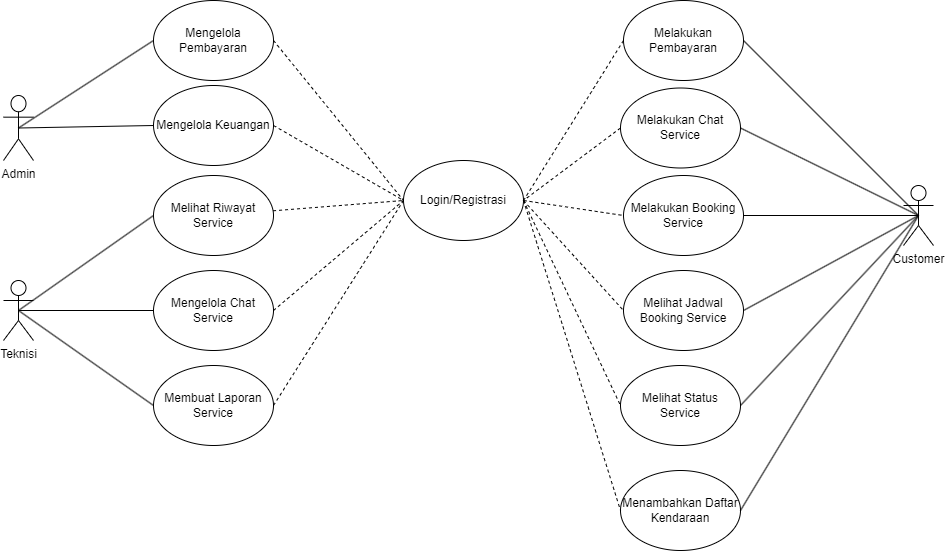

The diagram above was exported from draw.io. Its source (the exported page's mxGraphModel, read from the mxfile embedded in the PNG):
<mxGraphModel dx="1323" dy="687" grid="1" gridSize="10" guides="1" tooltips="1" connect="1" arrows="1" fold="1" page="1" pageScale="1" pageWidth="827" pageHeight="1169" math="0" shadow="0">
  <root>
    <mxCell id="0" />
    <mxCell id="1" parent="0" />
    <mxCell id="yPzH53UmykLYGD4W8SLt-1" value="Admin" style="shape=umlActor;verticalLabelPosition=bottom;verticalAlign=top;html=1;outlineConnect=0;" parent="1" vertex="1">
      <mxGeometry x="90" y="225" width="30" height="65" as="geometry" />
    </mxCell>
    <mxCell id="yPzH53UmykLYGD4W8SLt-2" value="Mengelola Pembayaran" style="ellipse;whiteSpace=wrap;html=1;" parent="1" vertex="1">
      <mxGeometry x="240" y="130" width="120" height="80" as="geometry" />
    </mxCell>
    <mxCell id="yPzH53UmykLYGD4W8SLt-4" value="&lt;div&gt;Membuat Laporan Service&lt;/div&gt;" style="ellipse;whiteSpace=wrap;html=1;" parent="1" vertex="1">
      <mxGeometry x="240" y="495" width="120" height="80" as="geometry" />
    </mxCell>
    <mxCell id="UuOoyw0Z5n9bVtkRg9yx-1" value="Melihat Riwayat Service" style="ellipse;whiteSpace=wrap;html=1;" parent="1" vertex="1">
      <mxGeometry x="240" y="305" width="120" height="80" as="geometry" />
    </mxCell>
    <mxCell id="UuOoyw0Z5n9bVtkRg9yx-2" value="&lt;div&gt;Mengelola Keuangan&lt;/div&gt;" style="ellipse;whiteSpace=wrap;html=1;" parent="1" vertex="1">
      <mxGeometry x="240" y="215" width="120" height="80" as="geometry" />
    </mxCell>
    <mxCell id="UuOoyw0Z5n9bVtkRg9yx-4" value="Teknisi" style="shape=umlActor;verticalLabelPosition=bottom;verticalAlign=top;html=1;outlineConnect=0;" parent="1" vertex="1">
      <mxGeometry x="90" y="410" width="30" height="60" as="geometry" />
    </mxCell>
    <mxCell id="UuOoyw0Z5n9bVtkRg9yx-5" value="Customer" style="shape=umlActor;verticalLabelPosition=bottom;verticalAlign=top;html=1;outlineConnect=0;" parent="1" vertex="1">
      <mxGeometry x="990" y="315" width="30" height="60" as="geometry" />
    </mxCell>
    <mxCell id="UuOoyw0Z5n9bVtkRg9yx-6" value="Mengelola Chat Service" style="ellipse;whiteSpace=wrap;html=1;" parent="1" vertex="1">
      <mxGeometry x="240" y="400" width="120" height="80" as="geometry" />
    </mxCell>
    <mxCell id="UuOoyw0Z5n9bVtkRg9yx-11" value="" style="endArrow=none;html=1;rounded=0;exitX=0.5;exitY=0.5;exitDx=0;exitDy=0;exitPerimeter=0;entryX=0;entryY=0.5;entryDx=0;entryDy=0;" parent="1" source="yPzH53UmykLYGD4W8SLt-1" target="yPzH53UmykLYGD4W8SLt-2" edge="1">
      <mxGeometry width="50" height="50" relative="1" as="geometry">
        <mxPoint x="220" y="360" as="sourcePoint" />
        <mxPoint x="270" y="310" as="targetPoint" />
      </mxGeometry>
    </mxCell>
    <mxCell id="UuOoyw0Z5n9bVtkRg9yx-12" value="" style="endArrow=none;html=1;rounded=0;entryX=0;entryY=0.5;entryDx=0;entryDy=0;exitX=0.5;exitY=0.5;exitDx=0;exitDy=0;exitPerimeter=0;" parent="1" source="yPzH53UmykLYGD4W8SLt-1" target="UuOoyw0Z5n9bVtkRg9yx-2" edge="1">
      <mxGeometry width="50" height="50" relative="1" as="geometry">
        <mxPoint x="140" y="260" as="sourcePoint" />
        <mxPoint x="250" y="180" as="targetPoint" />
      </mxGeometry>
    </mxCell>
    <mxCell id="UuOoyw0Z5n9bVtkRg9yx-26" value="" style="endArrow=none;html=1;rounded=0;entryX=0;entryY=0.5;entryDx=0;entryDy=0;exitX=0.5;exitY=0.5;exitDx=0;exitDy=0;exitPerimeter=0;" parent="1" source="UuOoyw0Z5n9bVtkRg9yx-4" target="yPzH53UmykLYGD4W8SLt-4" edge="1">
      <mxGeometry width="50" height="50" relative="1" as="geometry">
        <mxPoint x="130" y="530" as="sourcePoint" />
        <mxPoint x="250" y="630" as="targetPoint" />
      </mxGeometry>
    </mxCell>
    <mxCell id="UuOoyw0Z5n9bVtkRg9yx-28" value="" style="endArrow=none;html=1;rounded=0;entryX=0;entryY=0.5;entryDx=0;entryDy=0;exitX=0.5;exitY=0.5;exitDx=0;exitDy=0;exitPerimeter=0;" parent="1" source="UuOoyw0Z5n9bVtkRg9yx-4" target="UuOoyw0Z5n9bVtkRg9yx-1" edge="1">
      <mxGeometry width="50" height="50" relative="1" as="geometry">
        <mxPoint x="115" y="545" as="sourcePoint" />
        <mxPoint x="250" y="265" as="targetPoint" />
      </mxGeometry>
    </mxCell>
    <mxCell id="UuOoyw0Z5n9bVtkRg9yx-30" value="" style="endArrow=none;html=1;rounded=0;exitX=1;exitY=0.5;exitDx=0;exitDy=0;entryX=0.5;entryY=0.5;entryDx=0;entryDy=0;entryPerimeter=0;" parent="1" source="bPfkO1vaZnR0Gt0ME6h_-3" target="UuOoyw0Z5n9bVtkRg9yx-5" edge="1">
      <mxGeometry width="50" height="50" relative="1" as="geometry">
        <mxPoint x="839.9999999999955" y="170" as="sourcePoint" />
        <mxPoint x="580" y="340" as="targetPoint" />
      </mxGeometry>
    </mxCell>
    <mxCell id="UuOoyw0Z5n9bVtkRg9yx-34" value="" style="endArrow=none;html=1;rounded=0;exitX=1;exitY=0.5;exitDx=0;exitDy=0;entryX=0.5;entryY=0.5;entryDx=0;entryDy=0;entryPerimeter=0;" parent="1" source="bPfkO1vaZnR0Gt0ME6h_-5" target="UuOoyw0Z5n9bVtkRg9yx-5" edge="1">
      <mxGeometry width="50" height="50" relative="1" as="geometry">
        <mxPoint x="839.9999999999955" y="344.9999999999999" as="sourcePoint" />
        <mxPoint x="875" y="450" as="targetPoint" />
      </mxGeometry>
    </mxCell>
    <mxCell id="UuOoyw0Z5n9bVtkRg9yx-35" value="" style="endArrow=none;html=1;rounded=0;exitX=1;exitY=0.5;exitDx=0;exitDy=0;entryX=0.5;entryY=0.5;entryDx=0;entryDy=0;entryPerimeter=0;" parent="1" source="bPfkO1vaZnR0Gt0ME6h_-4" target="UuOoyw0Z5n9bVtkRg9yx-5" edge="1">
      <mxGeometry width="50" height="50" relative="1" as="geometry">
        <mxPoint x="839.9999999999955" y="254.9999999999999" as="sourcePoint" />
        <mxPoint x="875" y="450" as="targetPoint" />
      </mxGeometry>
    </mxCell>
    <mxCell id="UuOoyw0Z5n9bVtkRg9yx-36" value="" style="endArrow=none;html=1;rounded=0;exitX=1;exitY=0.5;exitDx=0;exitDy=0;entryX=0.5;entryY=0.5;entryDx=0;entryDy=0;entryPerimeter=0;" parent="1" source="bPfkO1vaZnR0Gt0ME6h_-7" target="UuOoyw0Z5n9bVtkRg9yx-5" edge="1">
      <mxGeometry width="50" height="50" relative="1" as="geometry">
        <mxPoint x="839.9999999999955" y="535" as="sourcePoint" />
        <mxPoint x="875" y="450" as="targetPoint" />
      </mxGeometry>
    </mxCell>
    <mxCell id="UuOoyw0Z5n9bVtkRg9yx-40" value="" style="endArrow=none;html=1;rounded=0;exitX=1;exitY=0.5;exitDx=0;exitDy=0;entryX=0.5;entryY=0.5;entryDx=0;entryDy=0;entryPerimeter=0;" parent="1" source="bPfkO1vaZnR0Gt0ME6h_-6" target="UuOoyw0Z5n9bVtkRg9yx-5" edge="1">
      <mxGeometry width="50" height="50" relative="1" as="geometry">
        <mxPoint x="839.9999999999955" y="440" as="sourcePoint" />
        <mxPoint x="985" y="440" as="targetPoint" />
      </mxGeometry>
    </mxCell>
    <mxCell id="26Abk9_788wcd-Ew9PaF-1" value="" style="endArrow=none;html=1;rounded=0;exitX=0.5;exitY=0.5;exitDx=0;exitDy=0;exitPerimeter=0;entryX=0;entryY=0.5;entryDx=0;entryDy=0;" parent="1" source="UuOoyw0Z5n9bVtkRg9yx-4" target="UuOoyw0Z5n9bVtkRg9yx-6" edge="1">
      <mxGeometry width="50" height="50" relative="1" as="geometry">
        <mxPoint x="260" y="380" as="sourcePoint" />
        <mxPoint x="310" y="330" as="targetPoint" />
      </mxGeometry>
    </mxCell>
    <mxCell id="bPfkO1vaZnR0Gt0ME6h_-2" value="&lt;div&gt;Login/Registrasi&lt;/div&gt;" style="ellipse;whiteSpace=wrap;html=1;" vertex="1" parent="1">
      <mxGeometry x="490" y="290" width="120" height="80" as="geometry" />
    </mxCell>
    <mxCell id="bPfkO1vaZnR0Gt0ME6h_-3" value="Melakukan Pembayaran" style="ellipse;whiteSpace=wrap;html=1;" vertex="1" parent="1">
      <mxGeometry x="710" y="130" width="120" height="80" as="geometry" />
    </mxCell>
    <mxCell id="bPfkO1vaZnR0Gt0ME6h_-4" value="Melakukan Chat Service" style="ellipse;whiteSpace=wrap;html=1;" vertex="1" parent="1">
      <mxGeometry x="707" y="217.5" width="120" height="80" as="geometry" />
    </mxCell>
    <mxCell id="bPfkO1vaZnR0Gt0ME6h_-5" value="Melakukan Booking Service" style="ellipse;whiteSpace=wrap;html=1;" vertex="1" parent="1">
      <mxGeometry x="710" y="305" width="120" height="80" as="geometry" />
    </mxCell>
    <mxCell id="bPfkO1vaZnR0Gt0ME6h_-6" value="Melihat Jadwal Booking Service" style="ellipse;whiteSpace=wrap;html=1;" vertex="1" parent="1">
      <mxGeometry x="710" y="400" width="120" height="80" as="geometry" />
    </mxCell>
    <mxCell id="bPfkO1vaZnR0Gt0ME6h_-7" value="Melihat Status Service" style="ellipse;whiteSpace=wrap;html=1;" vertex="1" parent="1">
      <mxGeometry x="707" y="495" width="120" height="80" as="geometry" />
    </mxCell>
    <mxCell id="bPfkO1vaZnR0Gt0ME6h_-8" value="Menambahkan Daftar Kendaraan" style="ellipse;whiteSpace=wrap;html=1;" vertex="1" parent="1">
      <mxGeometry x="707" y="600" width="120" height="80" as="geometry" />
    </mxCell>
    <mxCell id="bPfkO1vaZnR0Gt0ME6h_-9" value="" style="endArrow=none;html=1;rounded=0;exitX=1;exitY=0.5;exitDx=0;exitDy=0;entryX=0.5;entryY=0.5;entryDx=0;entryDy=0;entryPerimeter=0;" edge="1" parent="1" source="bPfkO1vaZnR0Gt0ME6h_-8" target="UuOoyw0Z5n9bVtkRg9yx-5">
      <mxGeometry width="50" height="50" relative="1" as="geometry">
        <mxPoint x="830" y="545" as="sourcePoint" />
        <mxPoint x="1015" y="355" as="targetPoint" />
      </mxGeometry>
    </mxCell>
    <mxCell id="bPfkO1vaZnR0Gt0ME6h_-10" value="" style="endArrow=none;dashed=1;html=1;rounded=0;exitX=1;exitY=0.5;exitDx=0;exitDy=0;entryX=0;entryY=0.5;entryDx=0;entryDy=0;" edge="1" parent="1" source="yPzH53UmykLYGD4W8SLt-2" target="bPfkO1vaZnR0Gt0ME6h_-2">
      <mxGeometry width="50" height="50" relative="1" as="geometry">
        <mxPoint x="560" y="420" as="sourcePoint" />
        <mxPoint x="610" y="370" as="targetPoint" />
      </mxGeometry>
    </mxCell>
    <mxCell id="bPfkO1vaZnR0Gt0ME6h_-12" value="" style="endArrow=none;dashed=1;html=1;rounded=0;exitX=1;exitY=0.5;exitDx=0;exitDy=0;entryX=0;entryY=0.5;entryDx=0;entryDy=0;" edge="1" parent="1" source="UuOoyw0Z5n9bVtkRg9yx-2" target="bPfkO1vaZnR0Gt0ME6h_-2">
      <mxGeometry width="50" height="50" relative="1" as="geometry">
        <mxPoint x="370" y="180" as="sourcePoint" />
        <mxPoint x="500" y="340" as="targetPoint" />
      </mxGeometry>
    </mxCell>
    <mxCell id="bPfkO1vaZnR0Gt0ME6h_-13" value="" style="endArrow=none;dashed=1;html=1;rounded=0;entryX=0;entryY=0.5;entryDx=0;entryDy=0;" edge="1" parent="1" source="UuOoyw0Z5n9bVtkRg9yx-1" target="bPfkO1vaZnR0Gt0ME6h_-2">
      <mxGeometry width="50" height="50" relative="1" as="geometry">
        <mxPoint x="380" y="190" as="sourcePoint" />
        <mxPoint x="510" y="350" as="targetPoint" />
      </mxGeometry>
    </mxCell>
    <mxCell id="bPfkO1vaZnR0Gt0ME6h_-14" value="" style="endArrow=none;dashed=1;html=1;rounded=0;exitX=1;exitY=0.5;exitDx=0;exitDy=0;entryX=0;entryY=0.5;entryDx=0;entryDy=0;" edge="1" parent="1" source="UuOoyw0Z5n9bVtkRg9yx-6" target="bPfkO1vaZnR0Gt0ME6h_-2">
      <mxGeometry width="50" height="50" relative="1" as="geometry">
        <mxPoint x="390" y="200" as="sourcePoint" />
        <mxPoint x="520" y="360" as="targetPoint" />
      </mxGeometry>
    </mxCell>
    <mxCell id="bPfkO1vaZnR0Gt0ME6h_-15" value="" style="endArrow=none;dashed=1;html=1;rounded=0;exitX=1;exitY=0.5;exitDx=0;exitDy=0;entryX=0;entryY=0.5;entryDx=0;entryDy=0;" edge="1" parent="1" source="yPzH53UmykLYGD4W8SLt-4" target="bPfkO1vaZnR0Gt0ME6h_-2">
      <mxGeometry width="50" height="50" relative="1" as="geometry">
        <mxPoint x="400" y="210" as="sourcePoint" />
        <mxPoint x="530" y="370" as="targetPoint" />
      </mxGeometry>
    </mxCell>
    <mxCell id="bPfkO1vaZnR0Gt0ME6h_-16" value="" style="endArrow=none;dashed=1;html=1;rounded=0;exitX=0;exitY=0.5;exitDx=0;exitDy=0;entryX=1;entryY=0.5;entryDx=0;entryDy=0;" edge="1" parent="1" source="bPfkO1vaZnR0Gt0ME6h_-3" target="bPfkO1vaZnR0Gt0ME6h_-2">
      <mxGeometry width="50" height="50" relative="1" as="geometry">
        <mxPoint x="410" y="220" as="sourcePoint" />
        <mxPoint x="540" y="380" as="targetPoint" />
      </mxGeometry>
    </mxCell>
    <mxCell id="bPfkO1vaZnR0Gt0ME6h_-17" value="" style="endArrow=none;dashed=1;html=1;rounded=0;exitX=0;exitY=0.5;exitDx=0;exitDy=0;entryX=1;entryY=0.5;entryDx=0;entryDy=0;" edge="1" parent="1" source="bPfkO1vaZnR0Gt0ME6h_-4" target="bPfkO1vaZnR0Gt0ME6h_-2">
      <mxGeometry width="50" height="50" relative="1" as="geometry">
        <mxPoint x="420" y="230" as="sourcePoint" />
        <mxPoint x="550" y="390" as="targetPoint" />
      </mxGeometry>
    </mxCell>
    <mxCell id="bPfkO1vaZnR0Gt0ME6h_-18" value="" style="endArrow=none;dashed=1;html=1;rounded=0;exitX=1;exitY=0.5;exitDx=0;exitDy=0;entryX=0;entryY=0.5;entryDx=0;entryDy=0;" edge="1" parent="1" source="bPfkO1vaZnR0Gt0ME6h_-2" target="bPfkO1vaZnR0Gt0ME6h_-5">
      <mxGeometry width="50" height="50" relative="1" as="geometry">
        <mxPoint x="430" y="240" as="sourcePoint" />
        <mxPoint x="560" y="400" as="targetPoint" />
      </mxGeometry>
    </mxCell>
    <mxCell id="bPfkO1vaZnR0Gt0ME6h_-19" value="" style="endArrow=none;dashed=1;html=1;rounded=0;exitX=1;exitY=0.5;exitDx=0;exitDy=0;entryX=0;entryY=0.5;entryDx=0;entryDy=0;" edge="1" parent="1" source="bPfkO1vaZnR0Gt0ME6h_-2" target="bPfkO1vaZnR0Gt0ME6h_-6">
      <mxGeometry width="50" height="50" relative="1" as="geometry">
        <mxPoint x="440" y="250" as="sourcePoint" />
        <mxPoint x="570" y="410" as="targetPoint" />
      </mxGeometry>
    </mxCell>
    <mxCell id="bPfkO1vaZnR0Gt0ME6h_-20" value="" style="endArrow=none;dashed=1;html=1;rounded=0;exitX=1;exitY=0.5;exitDx=0;exitDy=0;entryX=0;entryY=0.5;entryDx=0;entryDy=0;" edge="1" parent="1" source="bPfkO1vaZnR0Gt0ME6h_-2" target="bPfkO1vaZnR0Gt0ME6h_-7">
      <mxGeometry width="50" height="50" relative="1" as="geometry">
        <mxPoint x="450" y="260" as="sourcePoint" />
        <mxPoint x="580" y="420" as="targetPoint" />
      </mxGeometry>
    </mxCell>
    <mxCell id="bPfkO1vaZnR0Gt0ME6h_-21" value="" style="endArrow=none;dashed=1;html=1;rounded=0;exitX=1;exitY=0.5;exitDx=0;exitDy=0;entryX=0;entryY=0.5;entryDx=0;entryDy=0;" edge="1" parent="1" source="bPfkO1vaZnR0Gt0ME6h_-2" target="bPfkO1vaZnR0Gt0ME6h_-8">
      <mxGeometry width="50" height="50" relative="1" as="geometry">
        <mxPoint x="460" y="270" as="sourcePoint" />
        <mxPoint x="590" y="430" as="targetPoint" />
      </mxGeometry>
    </mxCell>
  </root>
</mxGraphModel>